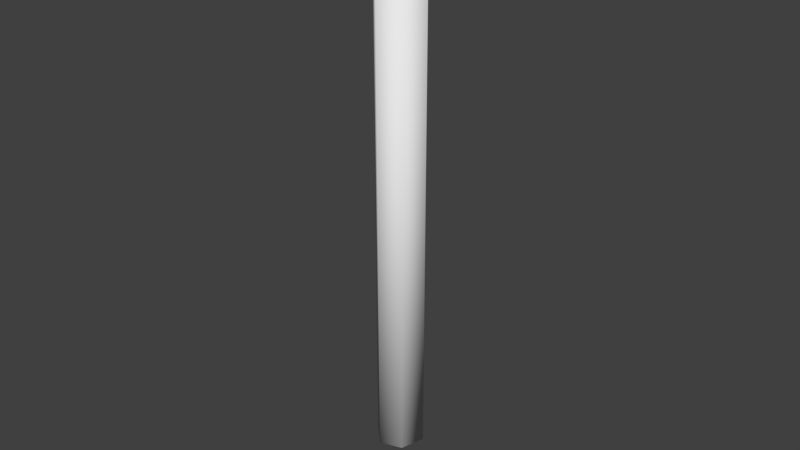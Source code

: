 # Source: vela.blend  (saved by Blender 2.79.0; exported with 4.5.12 LTS)
import bpy
from mathutils import Matrix  # noqa: F401  (used for matrix-valued properties, if any)

bpy.ops.wm.read_factory_settings(use_empty=True)
scene = bpy.context.scene
scene.name = 'Scene'

# ---- collections
col_collection_1 = bpy.data.collections.new('Collection 1'); scene.collection.children.link(col_collection_1)

# ---- world
world_world = bpy.data.worlds.new('World'); scene.world = world_world
world_world.color = (0.05088, 0.05088, 0.05088)
world_world.use_sun_shadow = False
world_world.sun_shadow_jitter_overblur = 0.0
world_world.cycles.sampling_method = 'MANUAL'

# ---- meshes
me_cylinder = bpy.data.meshes.new('Cylinder')
me_cylinder.from_pydata([(0.002039, 0.007601, -0.07569), (0.002039, 0.007601, 0.07569), (0.007601, 0.002554, -0.07569), (0.007601, 0.002554, 0.07569), (0.005375, -0.005375, -0.07569), (0.005375, -0.005375, 0.07569), (-0.001827, -0.007601, -0.07569), (-0.001827, -0.007601, 0.07569), (-0.007262, -0.002268, -0.07569), (-0.007262, -0.002268, 0.07569), (-0.005375, 0.005375, -0.07569), (-0.005375, 0.005375, 0.07569)], [], [(2, 3, 5, 4), (4, 5, 7, 6), (8, 9, 11, 10), (10, 11, 1, 0), (10, 0, 2, 8), (7, 9, 8, 6), (1, 3, 2, 0), (11, 9, 3, 1), (5, 3, 9, 7), (8, 2, 4, 6)])
me_cylinder.polygons.foreach_set('use_smooth', [True] * 10)
_uv = me_cylinder.uv_layers.new(name='UVMap')
_uv.uv.foreach_set('vector', [0.1228, 0.1284, 0.8617, 0.8703, 0.8214, 0.9105, 0.08244, 0.1686, 0.08244, 0.1686, 0.8214, 0.9105, 0.7844, 0.9473, 0.04551, 0.2054, 0.2361, 0.01558, 0.975, 0.7574, 0.9365, 0.7958, 0.1975, 0.054, 0.1975, 0.054, 0.9365, 0.7958, 0.8985, 0.8336, 0.1596, 0.09179, 0.8815, 0.2468, 0.9283, 0.326, 0.8859, 0.4045, 0.788, 0.2468, 0.7844, 0.9473, 0.7471, 0.9844, 0.008195, 0.2426, 0.04551, 0.2054, 0.8985, 0.8336, 0.8617, 0.8703, 0.1228, 0.1284, 0.1596, 0.09179, 0.8225, 0.2466, 0.742, 0.199, 0.9065, 0.1131, 0.903, 0.2022, 0.8208, 0.066, 0.9065, 0.1131, 0.742, 0.199, 0.742, 0.1085, 0.788, 0.2468, 0.8859, 0.4045, 0.7881, 0.4014, 0.742, 0.3247])
_uv.active_render = True
_uv = me_cylinder.uv_layers.new(name='UVMap.001')
_uv.uv.foreach_set('vector', [0.1419, 0.6657, 0.1419, 0.001001, 0.001001, 0.001001, 0.001001, 0.6657, 0.001001, 0.8323, 0.5704, 0.8323, 0.5704, 0.6677, 0.001001, 0.6677, 0.2847, 0.6657, 0.2847, 0.001001, 0.1439, 0.001001, 0.1439, 0.6657, 0.001001, 0.999, 0.5704, 0.999, 0.5704, 0.8343, 0.001001, 0.8343, 0.4276, 0.501, 0.2867, 0.501, 0.2867, 0.6657, 0.4276, 0.6657, 0.999, 0.001001, 0.8581, 0.001001, 0.8581, 0.6657, 0.999, 0.6657, 0.8561, 0.1657, 0.8561, 0.001001, 0.2867, 0.001001, 0.2867, 0.1657, 0.4276, 0.1677, 0.2867, 0.1677, 0.2867, 0.3323, 0.4276, 0.3323, 0.4276, 0.3343, 0.2867, 0.3343, 0.2867, 0.499, 0.4276, 0.499, 0.5704, 0.1677, 0.4296, 0.1677, 0.4296, 0.3323, 0.5704, 0.3323])
me_cylinder.use_remesh_preserve_volume = False
me_cylinder.use_remesh_preserve_attributes = False
me_cylinder.use_mirror_vertex_groups = False
me_cylinder.update()

# ---- objects
ob_cylinder = bpy.data.objects.new('Cylinder', me_cylinder)

# ---- transforms, parenting, visibility, modifiers, constraints
ob_cylinder.location = (0.0, 0.0, 0.0)
ob_cylinder.lineart.crease_threshold = 0.0

# ---- collection membership
col_collection_1.objects.link(ob_cylinder)

# ---- scene / render settings (as saved in the file)
scene.frame_start = 1; scene.frame_end = 250; scene.frame_set(1)
scene.render.engine = 'BLENDER_EEVEE_NEXT'
scene.render.resolution_percentage = 50
scene.render.dither_intensity = 0.0
scene.cycles.use_denoising = False
scene.cycles.samples = 128
scene.cycles.sampling_pattern = 'TABULATED_SOBOL'
scene.cycles.use_adaptive_sampling = False
scene.cycles.use_light_tree = False
scene.cycles.blur_glossy = 0.0
scene.cycles.sample_clamp_indirect = 0.0
scene.view_settings.view_transform = 'Standard'
bpy.context.view_layer.update()

# ---- added for rendering (the .blend has no active camera and no usable light): camera, sun
cam_auto = bpy.data.cameras.new('AutoCamera')
cam_auto.lens = 50.0
cam_auto.sensor_width = 36.0
cam_auto.clip_end = 1000.0
ob_auto_camera = bpy.data.objects.new('AutoCamera', cam_auto)
scene.collection.objects.link(ob_auto_camera)
ob_auto_camera.location = (0.185215, -0.222054, 0.148036)
ob_auto_camera.rotation_euler = (1.09748, -7.21219e-08, 0.694738)
scene.camera = ob_auto_camera
light_auto_sun = bpy.data.lights.new('AutoSun', 'SUN')
light_auto_sun.energy = 3.0
light_auto_sun.angle = 0.0523599
ob_auto_sun = bpy.data.objects.new('AutoSun', light_auto_sun)
scene.collection.objects.link(ob_auto_sun)
ob_auto_sun.rotation_euler = (0.872665, 0.174533, 0.523599)
bpy.context.view_layer.update()
